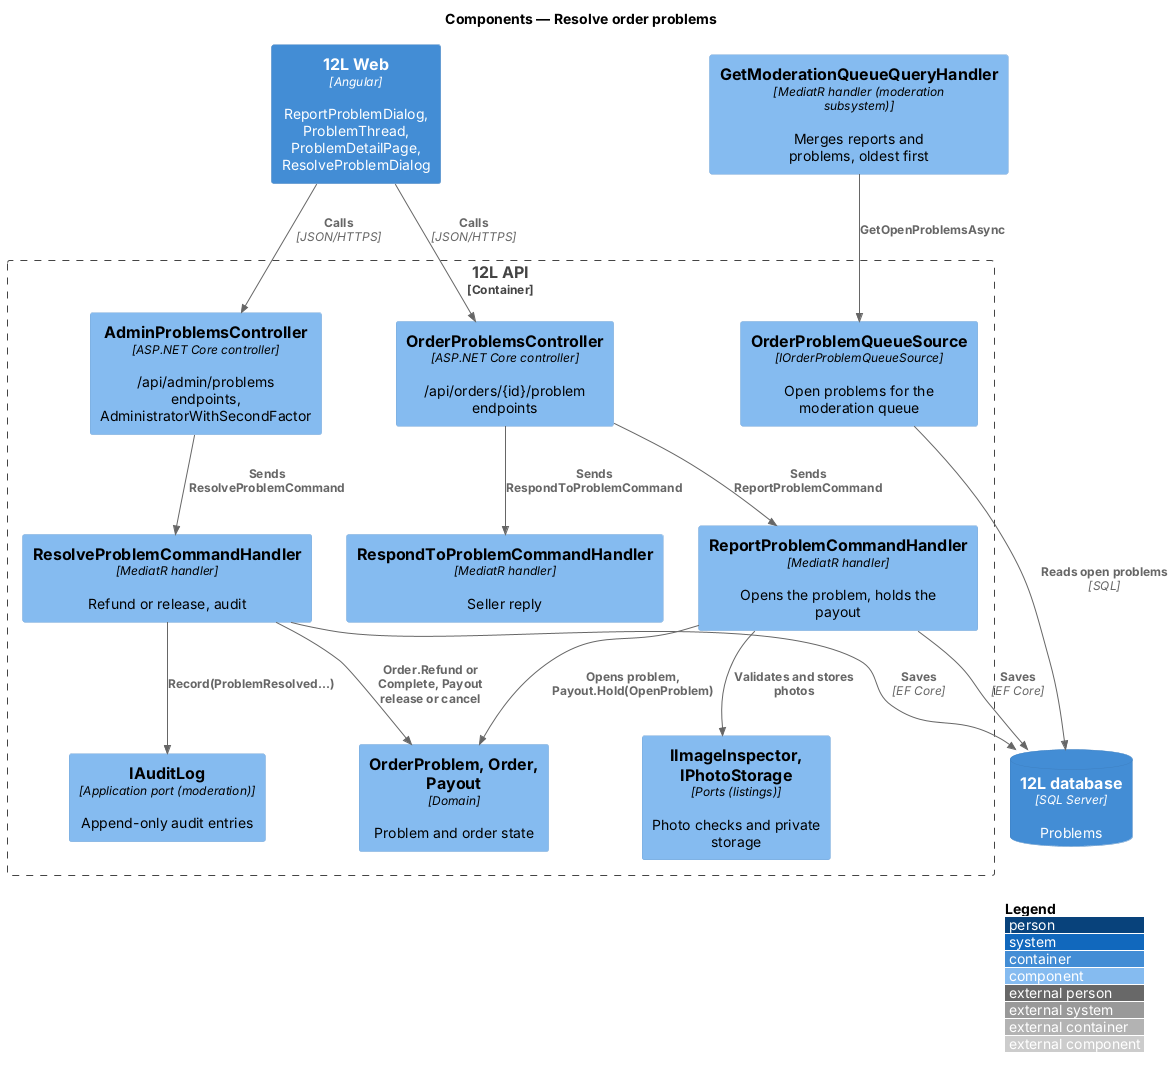

The diagram above was rendered by PlantUML. Its source (embedded in the PNG):
@startuml
!include <C4/C4_Component>
LAYOUT_WITH_LEGEND()
title Components — Resolve order problems

Container(web, "12L Web", "Angular", "ReportProblemDialog, ProblemThread, ProblemDetailPage, ResolveProblemDialog")
Container_Boundary(api, "12L API") {
  Component(oc, "OrderProblemsController", "ASP.NET Core controller", "/api/orders/{id}/problem endpoints")
  Component(ac, "AdminProblemsController", "ASP.NET Core controller", "/api/admin/problems endpoints, AdministratorWithSecondFactor")
  Component(rep, "ReportProblemCommandHandler", "MediatR handler", "Opens the problem, holds the payout")
  Component(resp, "RespondToProblemCommandHandler", "MediatR handler", "Seller reply")
  Component(res, "ResolveProblemCommandHandler", "MediatR handler", "Refund or release, audit")
  Component(q, "OrderProblemQueueSource", "IOrderProblemQueueSource", "Open problems for the moderation queue")
  Component(dom, "OrderProblem, Order, Payout", "Domain", "Problem and order state")
  Component(audit, "IAuditLog", "Application port (moderation)", "Append-only audit entries")
  Component(img, "IImageInspector, IPhotoStorage", "Ports (listings)", "Photo checks and private storage")
}
Component(mod, "GetModerationQueueQueryHandler", "MediatR handler (moderation subsystem)", "Merges reports and problems, oldest first")
ContainerDb(db, "12L database", "SQL Server", "Problems")
Rel(web, oc, "Calls", "JSON/HTTPS")
Rel(web, ac, "Calls", "JSON/HTTPS")
Rel(oc, rep, "Sends ReportProblemCommand")
Rel(oc, resp, "Sends RespondToProblemCommand")
Rel(ac, res, "Sends ResolveProblemCommand")
Rel(mod, q, "GetOpenProblemsAsync")
Rel(rep, img, "Validates and stores photos")
Rel(rep, dom, "Opens problem, Payout.Hold(OpenProblem)")
Rel(res, dom, "Order.Refund or Complete, Payout release or cancel")
Rel(res, audit, "Record(ProblemResolved...)")
Rel(rep, db, "Saves", "EF Core")
Rel(res, db, "Saves", "EF Core")
Rel(q, db, "Reads open problems", "SQL")
@enduml